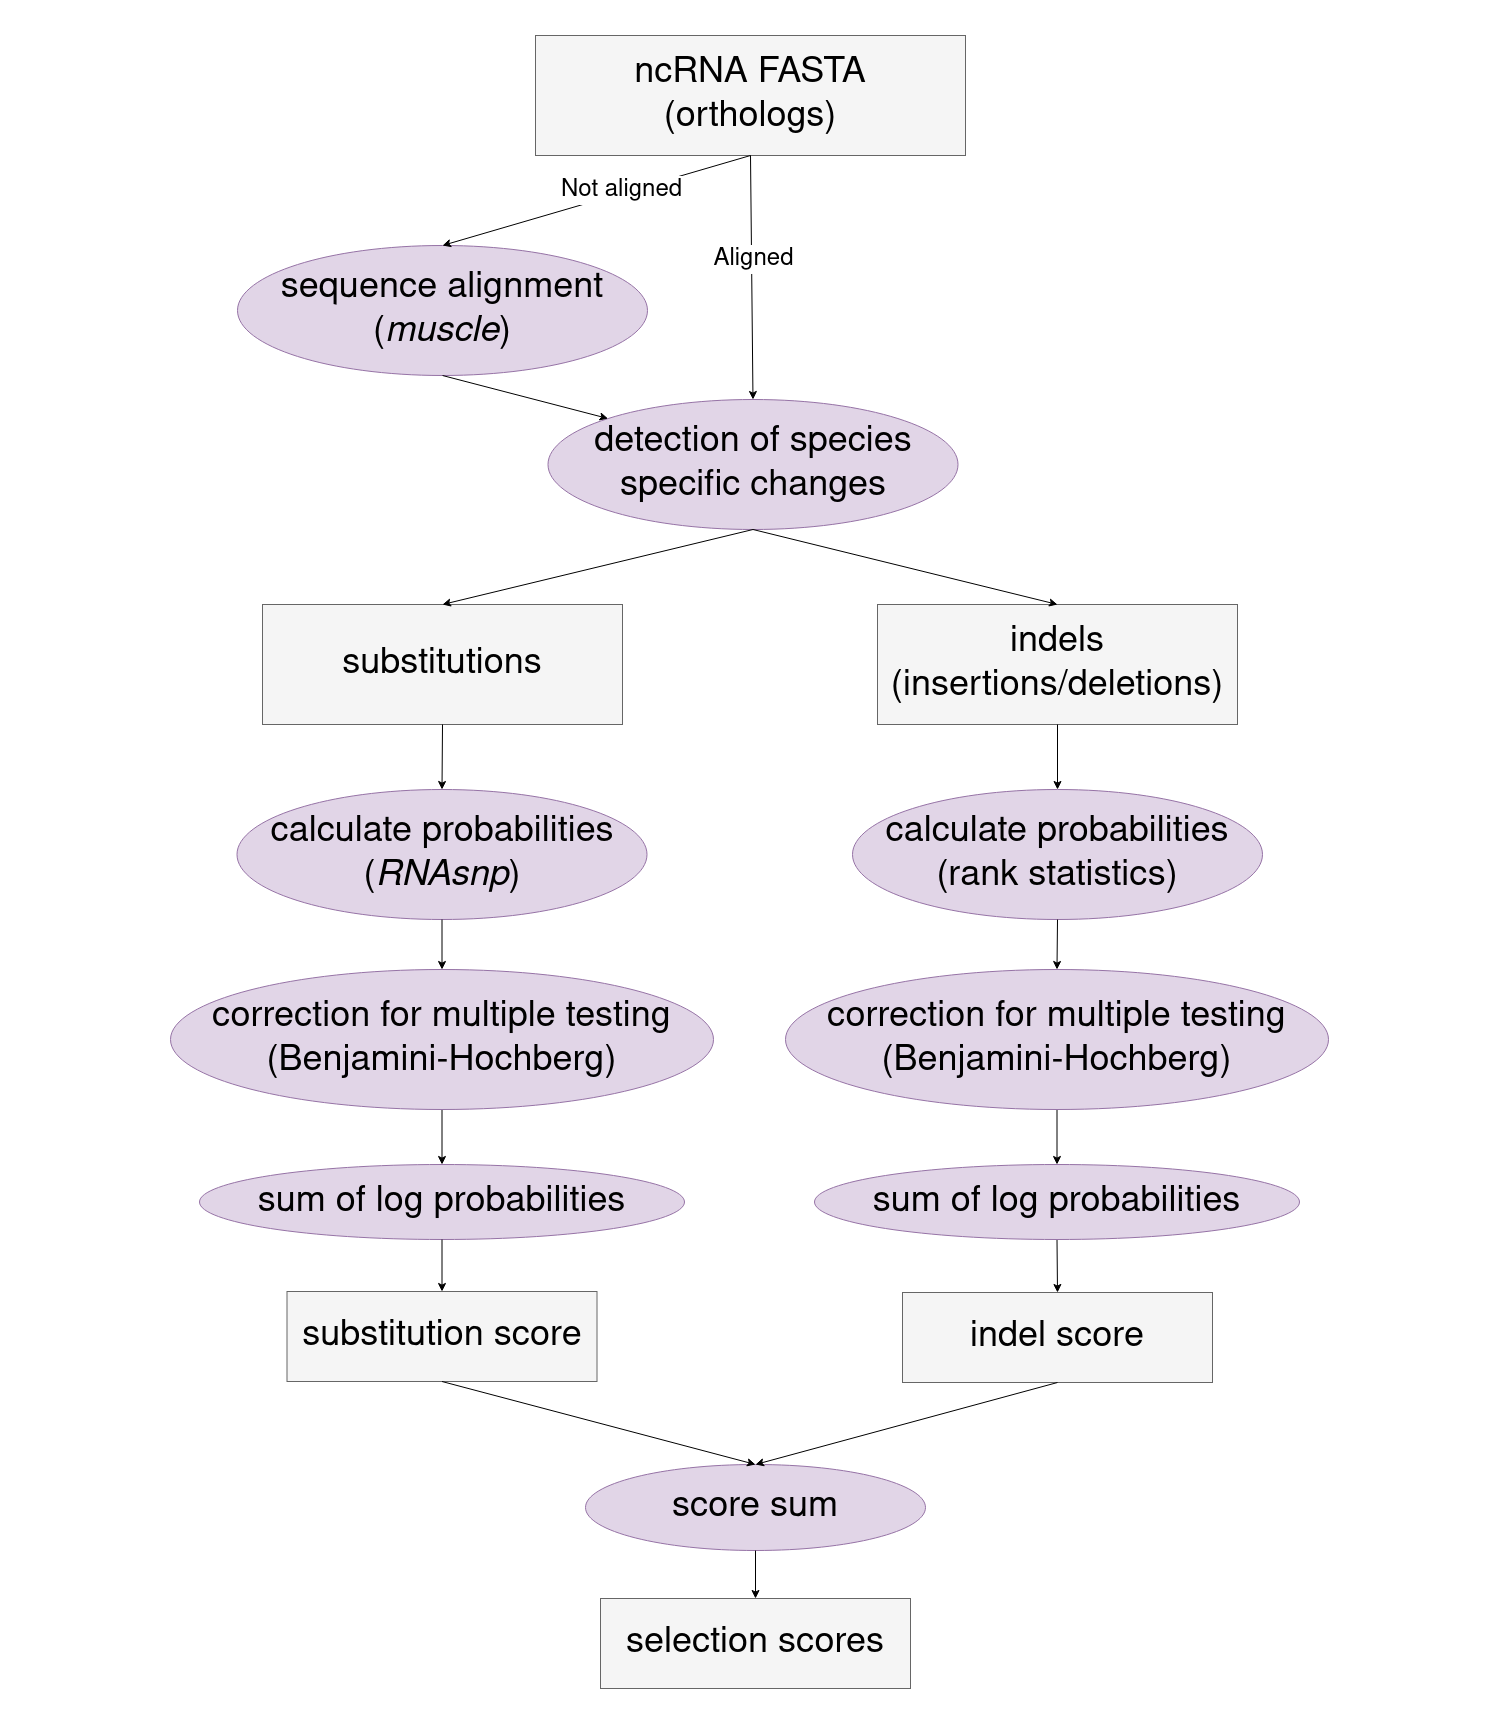

The diagram above was exported from draw.io. Its source (the exported page's mxGraphModel, read from the mxfile embedded in the PNG):
<mxGraphModel dx="3220" dy="2385" grid="1" gridSize="10" guides="1" tooltips="1" connect="1" arrows="1" fold="1" page="1" pageScale="1" pageWidth="850" pageHeight="1100" math="0" shadow="0">
  <root>
    <mxCell id="0" />
    <mxCell id="1" parent="0" />
    <mxCell id="6daac8a52d4b0b95-40" value="" style="rounded=0;whiteSpace=wrap;html=1;fillColor=#ffffff;gradientColor=#ffffff;strokeColor=none;" parent="1" vertex="1">
      <mxGeometry x="-360" y="-210" width="1500" height="1710" as="geometry" />
    </mxCell>
    <mxCell id="6daac8a52d4b0b95-1" value="&lt;font style=&quot;font-size: 36px&quot;&gt;ncRNA FASTA&lt;/font&gt;&lt;div&gt;&lt;font style=&quot;font-size: 36px&quot;&gt;(orthologs)&lt;br&gt;&lt;/font&gt;&lt;/div&gt;" style="rounded=0;whiteSpace=wrap;html=1;fillColor=#f5f5f5;strokeColor=#666666;" parent="1" vertex="1">
      <mxGeometry x="175" y="-175" width="430" height="120" as="geometry" />
    </mxCell>
    <mxCell id="6daac8a52d4b0b95-5" value="&lt;div&gt;&lt;font style=&quot;font-size: 36px&quot;&gt;indels&lt;/font&gt;&lt;/div&gt;&lt;div&gt;&lt;font style=&quot;font-size: 36px&quot;&gt;(insertions/deletions)&lt;br&gt;&lt;/font&gt;&lt;/div&gt;" style="rounded=0;whiteSpace=wrap;html=1;fillColor=#f5f5f5;strokeColor=#666666;" parent="1" vertex="1">
      <mxGeometry x="517" y="394" width="360" height="120" as="geometry" />
    </mxCell>
    <mxCell id="6daac8a52d4b0b95-6" value="&lt;div&gt;&lt;font style=&quot;font-size: 36px&quot;&gt;substitutions&lt;br&gt;&lt;/font&gt;&lt;/div&gt;" style="rounded=0;whiteSpace=wrap;html=1;fillColor=#f5f5f5;strokeColor=#666666;" parent="1" vertex="1">
      <mxGeometry x="-98" y="394" width="360" height="120" as="geometry" />
    </mxCell>
    <mxCell id="6daac8a52d4b0b95-12" value="&lt;div&gt;&lt;font style=&quot;font-size: 36px&quot;&gt;&lt;font style=&quot;font-size: 36px&quot;&gt;substitution&lt;/font&gt; score&lt;/font&gt;&lt;/div&gt;" style="rounded=0;whiteSpace=wrap;html=1;fillColor=#f5f5f5;strokeColor=#666666;" parent="1" vertex="1">
      <mxGeometry x="-73.5" y="1081" width="310" height="90" as="geometry" />
    </mxCell>
    <mxCell id="6daac8a52d4b0b95-13" value="&lt;div&gt;&lt;font style=&quot;font-size: 36px&quot;&gt;sequence alignment&lt;/font&gt;&lt;/div&gt;&lt;div&gt;&lt;font style=&quot;font-size: 36px&quot;&gt;(&lt;i&gt;muscle&lt;/i&gt;)&lt;/font&gt;&lt;/div&gt;" style="ellipse;whiteSpace=wrap;html=1;fillColor=#e1d5e7;strokeColor=#9673a6;" parent="1" vertex="1">
      <mxGeometry x="-123" y="35" width="410" height="130" as="geometry" />
    </mxCell>
    <mxCell id="6daac8a52d4b0b95-14" value="&lt;div&gt;&lt;font style=&quot;font-size: 36px&quot;&gt;detection of species specific changes&lt;/font&gt;&lt;/div&gt;" style="ellipse;whiteSpace=wrap;html=1;fillColor=#e1d5e7;strokeColor=#9673a6;" parent="1" vertex="1">
      <mxGeometry x="187.5" y="189" width="410" height="130" as="geometry" />
    </mxCell>
    <mxCell id="6daac8a52d4b0b95-15" value="&lt;div&gt;&lt;font style=&quot;font-size: 36px&quot;&gt;calculate probabilities (&lt;i&gt;RNAsnp&lt;/i&gt;)&lt;/font&gt;&lt;/div&gt;" style="ellipse;whiteSpace=wrap;html=1;fillColor=#e1d5e7;strokeColor=#9673a6;" parent="1" vertex="1">
      <mxGeometry x="-123.5" y="579" width="410" height="130" as="geometry" />
    </mxCell>
    <mxCell id="6daac8a52d4b0b95-16" value="&lt;div&gt;&lt;font style=&quot;font-size: 36px&quot;&gt;calculate probabilities (rank statistics)&lt;/font&gt;&lt;/div&gt;" style="ellipse;whiteSpace=wrap;html=1;fillColor=#e1d5e7;strokeColor=#9673a6;" parent="1" vertex="1">
      <mxGeometry x="492" y="579" width="410" height="130" as="geometry" />
    </mxCell>
    <mxCell id="6daac8a52d4b0b95-17" value="" style="endArrow=classic;html=1;exitX=0.5;exitY=1;entryX=0.5;entryY=0;" parent="1" source="6daac8a52d4b0b95-1" target="6daac8a52d4b0b95-13" edge="1">
      <mxGeometry width="50" height="50" relative="1" as="geometry">
        <mxPoint x="267.5" y="72" as="sourcePoint" />
        <mxPoint x="317.5" y="22" as="targetPoint" />
      </mxGeometry>
    </mxCell>
    <mxCell id="NXQ2hoFFeWGvwm4czOSV-2" value="&lt;font style=&quot;font-size: 24px&quot;&gt;Not aligned&lt;/font&gt;" style="edgeLabel;html=1;align=center;verticalAlign=middle;resizable=0;points=[];" parent="6daac8a52d4b0b95-17" vertex="1" connectable="0">
      <mxGeometry x="-0.1711" y="-4" relative="1" as="geometry">
        <mxPoint x="-1" y="1" as="offset" />
      </mxGeometry>
    </mxCell>
    <mxCell id="6daac8a52d4b0b95-18" value="" style="endArrow=classic;html=1;exitX=0.5;exitY=1;entryX=0;entryY=0;entryDx=0;entryDy=0;" parent="1" source="6daac8a52d4b0b95-13" target="6daac8a52d4b0b95-14" edge="1">
      <mxGeometry width="50" height="50" relative="1" as="geometry">
        <mxPoint x="402.5" y="-45" as="sourcePoint" />
        <mxPoint x="402.5" y="-2" as="targetPoint" />
      </mxGeometry>
    </mxCell>
    <mxCell id="6daac8a52d4b0b95-19" value="" style="endArrow=classic;html=1;exitX=0.5;exitY=1;entryX=0.5;entryY=0;entryDx=0;entryDy=0;exitDx=0;exitDy=0;" parent="1" source="6daac8a52d4b0b95-14" target="6daac8a52d4b0b95-6" edge="1">
      <mxGeometry width="50" height="50" relative="1" as="geometry">
        <mxPoint x="402.5" y="128" as="sourcePoint" />
        <mxPoint x="107.5" y="227" as="targetPoint" />
      </mxGeometry>
    </mxCell>
    <mxCell id="6daac8a52d4b0b95-20" value="" style="endArrow=classic;html=1;exitX=0.5;exitY=1;entryX=0.5;entryY=0;entryDx=0;entryDy=0;exitDx=0;exitDy=0;" parent="1" source="6daac8a52d4b0b95-14" target="6daac8a52d4b0b95-5" edge="1">
      <mxGeometry width="50" height="50" relative="1" as="geometry">
        <mxPoint x="402.5" y="302" as="sourcePoint" />
        <mxPoint x="672.5" y="227" as="targetPoint" />
      </mxGeometry>
    </mxCell>
    <mxCell id="6daac8a52d4b0b95-21" value="" style="endArrow=classic;html=1;exitX=0.5;exitY=1;entryX=0.5;entryY=0;" parent="1" source="6daac8a52d4b0b95-6" target="6daac8a52d4b0b95-15" edge="1">
      <mxGeometry width="50" height="50" relative="1" as="geometry">
        <mxPoint x="557" y="529" as="sourcePoint" />
        <mxPoint x="362" y="589" as="targetPoint" />
      </mxGeometry>
    </mxCell>
    <mxCell id="6daac8a52d4b0b95-22" value="" style="endArrow=classic;html=1;exitX=0.5;exitY=1;entryX=0.5;entryY=0;" parent="1" source="6daac8a52d4b0b95-5" target="6daac8a52d4b0b95-16" edge="1">
      <mxGeometry width="50" height="50" relative="1" as="geometry">
        <mxPoint x="247" y="529" as="sourcePoint" />
        <mxPoint x="442" y="589" as="targetPoint" />
      </mxGeometry>
    </mxCell>
    <mxCell id="6daac8a52d4b0b95-23" value="" style="endArrow=classic;html=1;exitX=0.5;exitY=1;entryX=0.5;entryY=0;" parent="1" source="6daac8a52d4b0b95-15" target="6daac8a52d4b0b95-26" edge="1">
      <mxGeometry width="50" height="50" relative="1" as="geometry">
        <mxPoint x="362" y="709" as="sourcePoint" />
        <mxPoint x="555" y="935" as="targetPoint" />
      </mxGeometry>
    </mxCell>
    <mxCell id="6daac8a52d4b0b95-24" value="" style="endArrow=classic;html=1;exitX=0.5;exitY=1;entryX=0.5;entryY=0;" parent="1" source="6daac8a52d4b0b95-16" target="701428b2180958a7-1" edge="1">
      <mxGeometry width="50" height="50" relative="1" as="geometry">
        <mxPoint x="442" y="709" as="sourcePoint" />
        <mxPoint x="697" y="759.3333333333333" as="targetPoint" />
      </mxGeometry>
    </mxCell>
    <mxCell id="6daac8a52d4b0b95-25" value="" style="endArrow=classic;html=1;exitX=0.5;exitY=1;entryX=0.5;entryY=0;" parent="1" source="6daac8a52d4b0b95-26" target="6daac8a52d4b0b95-27" edge="1">
      <mxGeometry width="50" height="50" relative="1" as="geometry">
        <mxPoint x="555" y="1095" as="sourcePoint" />
        <mxPoint x="565" y="945" as="targetPoint" />
      </mxGeometry>
    </mxCell>
    <mxCell id="6daac8a52d4b0b95-26" value="&lt;div&gt;&lt;font style=&quot;font-size: 36px&quot;&gt;correction for multiple testing &lt;br&gt;&lt;/font&gt;&lt;/div&gt;&lt;div&gt;&lt;font style=&quot;font-size: 36px&quot;&gt;(Benjamini-Hochberg)&lt;/font&gt;&lt;/div&gt;" style="ellipse;whiteSpace=wrap;html=1;fillColor=#e1d5e7;strokeColor=#9673a6;" parent="1" vertex="1">
      <mxGeometry x="-190" y="759" width="543" height="140" as="geometry" />
    </mxCell>
    <mxCell id="6daac8a52d4b0b95-27" value="&lt;font style=&quot;font-size: 36px&quot;&gt;sum of log probabilities&lt;br&gt;&lt;/font&gt;" style="ellipse;whiteSpace=wrap;html=1;fillColor=#e1d5e7;strokeColor=#9673a6;" parent="1" vertex="1">
      <mxGeometry x="-161" y="954" width="485" height="75" as="geometry" />
    </mxCell>
    <mxCell id="6daac8a52d4b0b95-30" value="" style="endArrow=classic;html=1;exitX=0.5;exitY=1;entryX=0.5;entryY=0;" parent="1" source="701428b2180958a7-1" target="701428b2180958a7-2" edge="1">
      <mxGeometry width="50" height="50" relative="1" as="geometry">
        <mxPoint x="697" y="955.3333333333333" as="sourcePoint" />
        <mxPoint x="697" y="954" as="targetPoint" />
      </mxGeometry>
    </mxCell>
    <mxCell id="6daac8a52d4b0b95-31" value="&lt;div&gt;&lt;font style=&quot;font-size: 36px&quot;&gt;score sum &lt;br&gt;&lt;/font&gt;&lt;/div&gt;" style="ellipse;whiteSpace=wrap;html=1;fillColor=#e1d5e7;strokeColor=#9673a6;" parent="1" vertex="1">
      <mxGeometry x="225" y="1254" width="340" height="86" as="geometry" />
    </mxCell>
    <mxCell id="6daac8a52d4b0b95-32" value="" style="endArrow=classic;html=1;exitX=0.5;exitY=1;entryX=0.5;entryY=0;" parent="1" source="6daac8a52d4b0b95-27" target="6daac8a52d4b0b95-12" edge="1">
      <mxGeometry width="50" height="50" relative="1" as="geometry">
        <mxPoint x="312" y="1135" as="sourcePoint" />
        <mxPoint x="312" y="1193" as="targetPoint" />
      </mxGeometry>
    </mxCell>
    <mxCell id="6daac8a52d4b0b95-33" value="&lt;font style=&quot;font-size: 36px&quot;&gt;indel score&lt;/font&gt;" style="rounded=0;whiteSpace=wrap;html=1;fillColor=#f5f5f5;strokeColor=#666666;" parent="1" vertex="1">
      <mxGeometry x="542" y="1082" width="310" height="90" as="geometry" />
    </mxCell>
    <mxCell id="6daac8a52d4b0b95-34" value="" style="endArrow=classic;html=1;exitX=0.5;exitY=1;entryX=0.5;entryY=0;" parent="1" source="701428b2180958a7-2" target="6daac8a52d4b0b95-33" edge="1">
      <mxGeometry width="50" height="50" relative="1" as="geometry">
        <mxPoint x="697" y="1110" as="sourcePoint" />
        <mxPoint x="515" y="1193" as="targetPoint" />
      </mxGeometry>
    </mxCell>
    <mxCell id="6daac8a52d4b0b95-35" value="&lt;div&gt;&lt;font style=&quot;font-size: 36px&quot;&gt;selection scores&lt;/font&gt;&lt;/div&gt;" style="rounded=0;whiteSpace=wrap;html=1;fillColor=#f5f5f5;strokeColor=#666666;" parent="1" vertex="1">
      <mxGeometry x="240" y="1388" width="310" height="90" as="geometry" />
    </mxCell>
    <mxCell id="6daac8a52d4b0b95-36" value="" style="endArrow=classic;html=1;exitX=0.5;exitY=1;entryX=0.5;entryY=0;" parent="1" source="6daac8a52d4b0b95-31" target="6daac8a52d4b0b95-35" edge="1">
      <mxGeometry width="50" height="50" relative="1" as="geometry">
        <mxPoint x="160" y="1519" as="sourcePoint" />
        <mxPoint x="160" y="1569" as="targetPoint" />
      </mxGeometry>
    </mxCell>
    <mxCell id="6daac8a52d4b0b95-37" value="" style="endArrow=classic;html=1;exitX=0.5;exitY=1;entryX=0.5;entryY=0;entryDx=0;entryDy=0;exitDx=0;exitDy=0;" parent="1" source="6daac8a52d4b0b95-12" target="6daac8a52d4b0b95-31" edge="1">
      <mxGeometry width="50" height="50" relative="1" as="geometry">
        <mxPoint x="160" y="1350" as="sourcePoint" />
        <mxPoint x="160" y="1400" as="targetPoint" />
      </mxGeometry>
    </mxCell>
    <mxCell id="6daac8a52d4b0b95-38" value="" style="endArrow=classic;html=1;exitX=0.5;exitY=1;entryX=0.5;entryY=0;exitDx=0;exitDy=0;entryDx=0;entryDy=0;" parent="1" source="6daac8a52d4b0b95-33" target="6daac8a52d4b0b95-31" edge="1">
      <mxGeometry width="50" height="50" relative="1" as="geometry">
        <mxPoint x="700" y="1253" as="sourcePoint" />
        <mxPoint x="402" y="1655" as="targetPoint" />
      </mxGeometry>
    </mxCell>
    <mxCell id="701428b2180958a7-1" value="&lt;div&gt;&lt;font style=&quot;font-size: 36px&quot;&gt;correction for multiple testing &lt;br&gt;&lt;/font&gt;&lt;/div&gt;&lt;div&gt;&lt;font style=&quot;font-size: 36px&quot;&gt;(Benjamini-Hochberg)&lt;/font&gt;&lt;/div&gt;" style="ellipse;whiteSpace=wrap;html=1;fillColor=#e1d5e7;strokeColor=#9673a6;" parent="1" vertex="1">
      <mxGeometry x="425" y="759" width="543" height="140" as="geometry" />
    </mxCell>
    <mxCell id="701428b2180958a7-2" value="&lt;font style=&quot;font-size: 36px&quot;&gt;sum of log probabilities&lt;br&gt;&lt;/font&gt;" style="ellipse;whiteSpace=wrap;html=1;fillColor=#e1d5e7;strokeColor=#9673a6;" parent="1" vertex="1">
      <mxGeometry x="454" y="954" width="485" height="75" as="geometry" />
    </mxCell>
    <mxCell id="NXQ2hoFFeWGvwm4czOSV-1" value="" style="endArrow=classic;html=1;exitX=0.5;exitY=1;entryX=0.5;entryY=0;entryDx=0;entryDy=0;exitDx=0;exitDy=0;" parent="1" source="6daac8a52d4b0b95-1" target="6daac8a52d4b0b95-14" edge="1">
      <mxGeometry width="50" height="50" relative="1" as="geometry">
        <mxPoint x="402.5" y="-45" as="sourcePoint" />
        <mxPoint x="85" y="36" as="targetPoint" />
      </mxGeometry>
    </mxCell>
    <mxCell id="NXQ2hoFFeWGvwm4czOSV-3" value="&lt;font style=&quot;font-size: 24px&quot;&gt;Aligned&lt;/font&gt;" style="edgeLabel;html=1;align=center;verticalAlign=middle;resizable=0;points=[];" parent="NXQ2hoFFeWGvwm4czOSV-1" vertex="1" connectable="0">
      <mxGeometry x="-0.153" y="1" relative="1" as="geometry">
        <mxPoint as="offset" />
      </mxGeometry>
    </mxCell>
  </root>
</mxGraphModel>